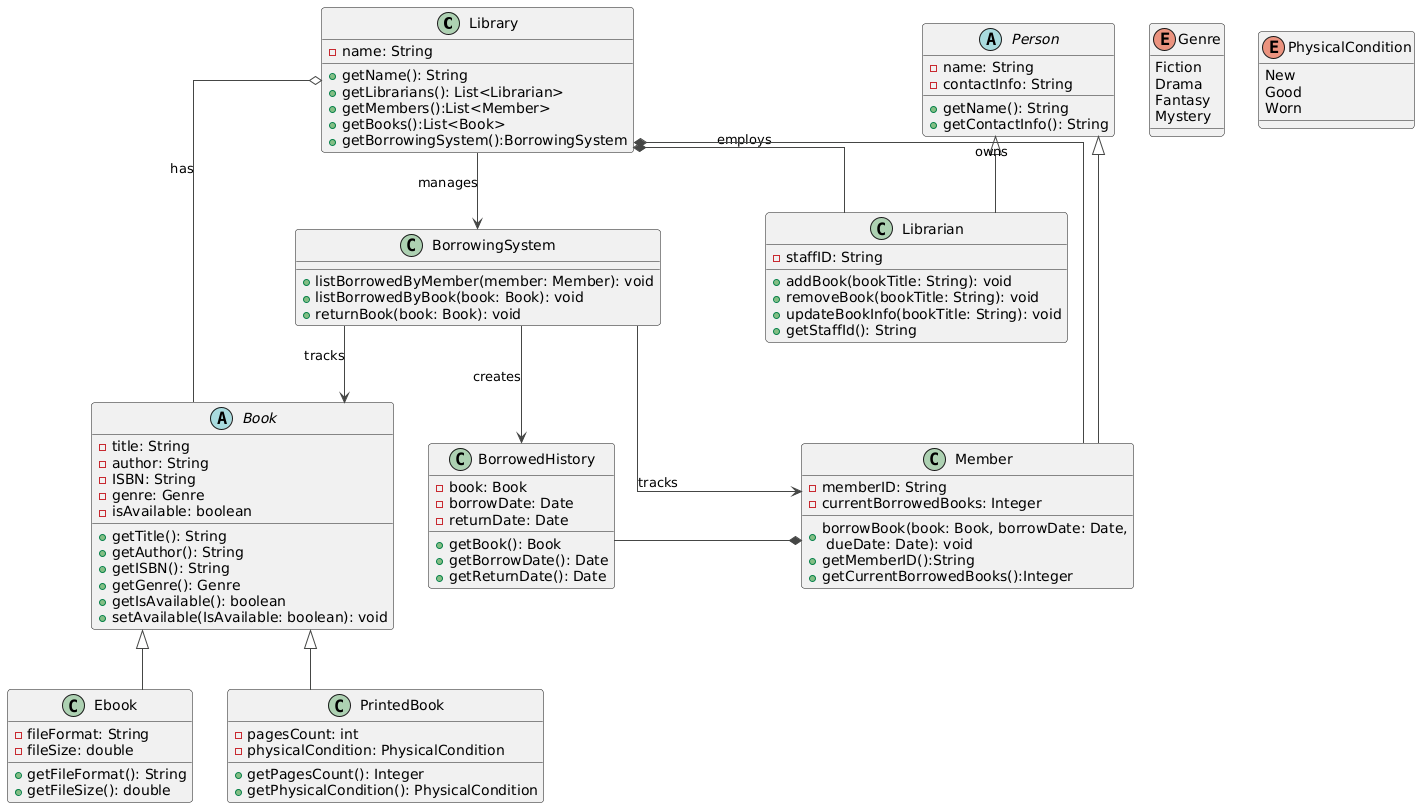

The diagram above was rendered by PlantUML. Its source (embedded in the PNG):
@startuml
!theme vibrant
skinparam linetype ortho


class Library {
    -name: String
    +getName(): String
    +getLibrarians(): List<Librarian>
    +getMembers():List<Member>
    +getBooks():List<Book>
    +getBorrowingSystem():BorrowingSystem

}

abstract class Book {
    -title: String
    -author: String
    -ISBN: String
    -genre: Genre
    -isAvailable: boolean
    +getTitle(): String
    +getAuthor(): String
    +getISBN(): String
    +getGenre(): Genre
    +getIsAvailable(): boolean
    +setAvailable(IsAvailable: boolean): void
}

enum Genre {
    Fiction
    Drama
    Fantasy
    Mystery
}

class Ebook {
    -fileFormat: String
    -fileSize: double
    +getFileFormat(): String
    +getFileSize(): double
}

class PrintedBook {
    -pagesCount: int
    -physicalCondition: PhysicalCondition
    +getPagesCount(): Integer
    +getPhysicalCondition(): PhysicalCondition
}

enum PhysicalCondition {
    New
    Good
    Worn   
}

abstract class Person {
    -name: String
    -contactInfo: String
    +getName(): String
    +getContactInfo(): String
}

class Librarian {
    -staffID: String
    +addBook(bookTitle: String): void
    +removeBook(bookTitle: String): void
    +updateBookInfo(bookTitle: String): void
    +getStaffId(): String
}

class Member {
    -memberID: String
    -currentBorrowedBooks: Integer
    +borrowBook(book: Book, borrowDate: Date,\n dueDate: Date): void
    +getMemberID():String
    +getCurrentBorrowedBooks():Integer
}

class BorrowedHistory {
    -book: Book
    -borrowDate: Date
    -returnDate: Date 
    +getBook(): Book
    +getBorrowDate(): Date
    +getReturnDate(): Date
}


class BorrowingSystem {
    +listBorrowedByMember(member: Member): void
    +listBorrowedByBook(book: Book): void
    +returnBook(book: Book): void
}

Book <|-- Ebook
Book <|-- PrintedBook





Person <|-- Librarian
Person <|-- Member 

Member *-[norank]- BorrowedHistory

BorrowingSystem --> Member : tracks
BorrowingSystem --> Book : tracks
BorrowingSystem --> BorrowedHistory : creates

Library *-- Librarian : employs
Library o-- Book : has
Library *-[norank]- Member : owns
Library --> BorrowingSystem : manages
@enduml